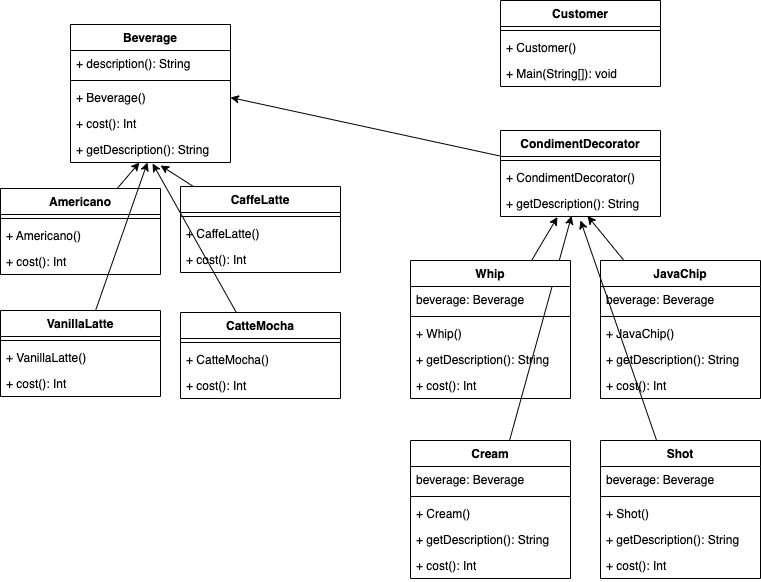

The diagram above was exported from draw.io. Its source (the exported page's mxGraphModel, read from the mxfile embedded in the PNG):
<mxGraphModel dx="694" dy="543" grid="1" gridSize="10" guides="1" tooltips="1" connect="1" arrows="1" fold="1" page="1" pageScale="1" pageWidth="827" pageHeight="1169" math="0" shadow="0">
  <root>
    <mxCell id="0" />
    <mxCell id="1" parent="0" />
    <mxCell id="t5_0xn9e3pguXTCIK6FR-96" style="edgeStyle=none;rounded=0;orthogonalLoop=1;jettySize=auto;html=1;entryX=0.444;entryY=0.981;entryDx=0;entryDy=0;entryPerimeter=0;" edge="1" parent="1" source="t5_0xn9e3pguXTCIK6FR-9" target="t5_0xn9e3pguXTCIK6FR-20">
      <mxGeometry relative="1" as="geometry" />
    </mxCell>
    <mxCell id="t5_0xn9e3pguXTCIK6FR-9" value="Cream" style="swimlane;fontStyle=1;align=center;verticalAlign=top;childLayout=stackLayout;horizontal=1;startSize=26;horizontalStack=0;resizeParent=1;resizeParentMax=0;resizeLast=0;collapsible=1;marginBottom=0;" vertex="1" parent="1">
      <mxGeometry x="420" y="470" width="160" height="138" as="geometry" />
    </mxCell>
    <mxCell id="t5_0xn9e3pguXTCIK6FR-10" value="beverage: Beverage" style="text;strokeColor=none;fillColor=none;align=left;verticalAlign=top;spacingLeft=4;spacingRight=4;overflow=hidden;rotatable=0;points=[[0,0.5],[1,0.5]];portConstraint=eastwest;" vertex="1" parent="t5_0xn9e3pguXTCIK6FR-9">
      <mxGeometry y="26" width="160" height="26" as="geometry" />
    </mxCell>
    <mxCell id="t5_0xn9e3pguXTCIK6FR-11" value="" style="line;strokeWidth=1;fillColor=none;align=left;verticalAlign=middle;spacingTop=-1;spacingLeft=3;spacingRight=3;rotatable=0;labelPosition=right;points=[];portConstraint=eastwest;strokeColor=inherit;" vertex="1" parent="t5_0xn9e3pguXTCIK6FR-9">
      <mxGeometry y="52" width="160" height="8" as="geometry" />
    </mxCell>
    <mxCell id="t5_0xn9e3pguXTCIK6FR-55" value="+ Cream()" style="text;strokeColor=none;fillColor=none;align=left;verticalAlign=top;spacingLeft=4;spacingRight=4;overflow=hidden;rotatable=0;points=[[0,0.5],[1,0.5]];portConstraint=eastwest;" vertex="1" parent="t5_0xn9e3pguXTCIK6FR-9">
      <mxGeometry y="60" width="160" height="26" as="geometry" />
    </mxCell>
    <mxCell id="t5_0xn9e3pguXTCIK6FR-54" value="+ getDescription(): String" style="text;strokeColor=none;fillColor=none;align=left;verticalAlign=top;spacingLeft=4;spacingRight=4;overflow=hidden;rotatable=0;points=[[0,0.5],[1,0.5]];portConstraint=eastwest;" vertex="1" parent="t5_0xn9e3pguXTCIK6FR-9">
      <mxGeometry y="86" width="160" height="26" as="geometry" />
    </mxCell>
    <mxCell id="t5_0xn9e3pguXTCIK6FR-12" value="+ cost(): Int" style="text;strokeColor=none;fillColor=none;align=left;verticalAlign=top;spacingLeft=4;spacingRight=4;overflow=hidden;rotatable=0;points=[[0,0.5],[1,0.5]];portConstraint=eastwest;" vertex="1" parent="t5_0xn9e3pguXTCIK6FR-9">
      <mxGeometry y="112" width="160" height="26" as="geometry" />
    </mxCell>
    <mxCell id="t5_0xn9e3pguXTCIK6FR-98" style="edgeStyle=none;rounded=0;orthogonalLoop=1;jettySize=auto;html=1;entryX=1;entryY=0.5;entryDx=0;entryDy=0;" edge="1" parent="1" source="t5_0xn9e3pguXTCIK6FR-17" target="t5_0xn9e3pguXTCIK6FR-46">
      <mxGeometry relative="1" as="geometry" />
    </mxCell>
    <mxCell id="t5_0xn9e3pguXTCIK6FR-17" value="CondimentDecorator" style="swimlane;fontStyle=1;align=center;verticalAlign=top;childLayout=stackLayout;horizontal=1;startSize=26;horizontalStack=0;resizeParent=1;resizeParentMax=0;resizeLast=0;collapsible=1;marginBottom=0;" vertex="1" parent="1">
      <mxGeometry x="510" y="160" width="160" height="86" as="geometry" />
    </mxCell>
    <mxCell id="t5_0xn9e3pguXTCIK6FR-19" value="" style="line;strokeWidth=1;fillColor=none;align=left;verticalAlign=middle;spacingTop=-1;spacingLeft=3;spacingRight=3;rotatable=0;labelPosition=right;points=[];portConstraint=eastwest;strokeColor=inherit;" vertex="1" parent="t5_0xn9e3pguXTCIK6FR-17">
      <mxGeometry y="26" width="160" height="8" as="geometry" />
    </mxCell>
    <mxCell id="t5_0xn9e3pguXTCIK6FR-47" value="+ CondimentDecorator()" style="text;strokeColor=none;fillColor=none;align=left;verticalAlign=top;spacingLeft=4;spacingRight=4;overflow=hidden;rotatable=0;points=[[0,0.5],[1,0.5]];portConstraint=eastwest;" vertex="1" parent="t5_0xn9e3pguXTCIK6FR-17">
      <mxGeometry y="34" width="160" height="26" as="geometry" />
    </mxCell>
    <mxCell id="t5_0xn9e3pguXTCIK6FR-20" value="+ getDescription(): String" style="text;strokeColor=none;fillColor=none;align=left;verticalAlign=top;spacingLeft=4;spacingRight=4;overflow=hidden;rotatable=0;points=[[0,0.5],[1,0.5]];portConstraint=eastwest;" vertex="1" parent="t5_0xn9e3pguXTCIK6FR-17">
      <mxGeometry y="60" width="160" height="26" as="geometry" />
    </mxCell>
    <mxCell id="t5_0xn9e3pguXTCIK6FR-99" style="edgeStyle=none;rounded=0;orthogonalLoop=1;jettySize=auto;html=1;" edge="1" parent="1" source="t5_0xn9e3pguXTCIK6FR-29" target="t5_0xn9e3pguXTCIK6FR-44">
      <mxGeometry relative="1" as="geometry" />
    </mxCell>
    <mxCell id="t5_0xn9e3pguXTCIK6FR-29" value="Americano" style="swimlane;fontStyle=1;align=center;verticalAlign=top;childLayout=stackLayout;horizontal=1;startSize=26;horizontalStack=0;resizeParent=1;resizeParentMax=0;resizeLast=0;collapsible=1;marginBottom=0;" vertex="1" parent="1">
      <mxGeometry x="10" y="218" width="160" height="86" as="geometry" />
    </mxCell>
    <mxCell id="t5_0xn9e3pguXTCIK6FR-31" value="" style="line;strokeWidth=1;fillColor=none;align=left;verticalAlign=middle;spacingTop=-1;spacingLeft=3;spacingRight=3;rotatable=0;labelPosition=right;points=[];portConstraint=eastwest;strokeColor=inherit;" vertex="1" parent="t5_0xn9e3pguXTCIK6FR-29">
      <mxGeometry y="26" width="160" height="8" as="geometry" />
    </mxCell>
    <mxCell id="t5_0xn9e3pguXTCIK6FR-75" value="+ Americano()" style="text;strokeColor=none;fillColor=none;align=left;verticalAlign=top;spacingLeft=4;spacingRight=4;overflow=hidden;rotatable=0;points=[[0,0.5],[1,0.5]];portConstraint=eastwest;" vertex="1" parent="t5_0xn9e3pguXTCIK6FR-29">
      <mxGeometry y="34" width="160" height="26" as="geometry" />
    </mxCell>
    <mxCell id="t5_0xn9e3pguXTCIK6FR-32" value="+ cost(): Int" style="text;strokeColor=none;fillColor=none;align=left;verticalAlign=top;spacingLeft=4;spacingRight=4;overflow=hidden;rotatable=0;points=[[0,0.5],[1,0.5]];portConstraint=eastwest;" vertex="1" parent="t5_0xn9e3pguXTCIK6FR-29">
      <mxGeometry y="60" width="160" height="26" as="geometry" />
    </mxCell>
    <mxCell id="t5_0xn9e3pguXTCIK6FR-41" value="Beverage" style="swimlane;fontStyle=1;align=center;verticalAlign=top;childLayout=stackLayout;horizontal=1;startSize=26;horizontalStack=0;resizeParent=1;resizeParentMax=0;resizeLast=0;collapsible=1;marginBottom=0;" vertex="1" parent="1">
      <mxGeometry x="80" y="54" width="160" height="138" as="geometry" />
    </mxCell>
    <mxCell id="t5_0xn9e3pguXTCIK6FR-42" value="+ description(): String" style="text;strokeColor=none;fillColor=none;align=left;verticalAlign=top;spacingLeft=4;spacingRight=4;overflow=hidden;rotatable=0;points=[[0,0.5],[1,0.5]];portConstraint=eastwest;" vertex="1" parent="t5_0xn9e3pguXTCIK6FR-41">
      <mxGeometry y="26" width="160" height="26" as="geometry" />
    </mxCell>
    <mxCell id="t5_0xn9e3pguXTCIK6FR-43" value="" style="line;strokeWidth=1;fillColor=none;align=left;verticalAlign=middle;spacingTop=-1;spacingLeft=3;spacingRight=3;rotatable=0;labelPosition=right;points=[];portConstraint=eastwest;strokeColor=inherit;" vertex="1" parent="t5_0xn9e3pguXTCIK6FR-41">
      <mxGeometry y="52" width="160" height="8" as="geometry" />
    </mxCell>
    <mxCell id="t5_0xn9e3pguXTCIK6FR-46" value="+ Beverage()" style="text;strokeColor=none;fillColor=none;align=left;verticalAlign=top;spacingLeft=4;spacingRight=4;overflow=hidden;rotatable=0;points=[[0,0.5],[1,0.5]];portConstraint=eastwest;" vertex="1" parent="t5_0xn9e3pguXTCIK6FR-41">
      <mxGeometry y="60" width="160" height="26" as="geometry" />
    </mxCell>
    <mxCell id="t5_0xn9e3pguXTCIK6FR-45" value="+ cost(): Int" style="text;strokeColor=none;fillColor=none;align=left;verticalAlign=top;spacingLeft=4;spacingRight=4;overflow=hidden;rotatable=0;points=[[0,0.5],[1,0.5]];portConstraint=eastwest;" vertex="1" parent="t5_0xn9e3pguXTCIK6FR-41">
      <mxGeometry y="86" width="160" height="26" as="geometry" />
    </mxCell>
    <mxCell id="t5_0xn9e3pguXTCIK6FR-44" value="+ getDescription(): String" style="text;strokeColor=none;fillColor=none;align=left;verticalAlign=top;spacingLeft=4;spacingRight=4;overflow=hidden;rotatable=0;points=[[0,0.5],[1,0.5]];portConstraint=eastwest;" vertex="1" parent="t5_0xn9e3pguXTCIK6FR-41">
      <mxGeometry y="112" width="160" height="26" as="geometry" />
    </mxCell>
    <mxCell id="t5_0xn9e3pguXTCIK6FR-94" style="rounded=0;orthogonalLoop=1;jettySize=auto;html=1;entryX=0.356;entryY=1.019;entryDx=0;entryDy=0;entryPerimeter=0;" edge="1" parent="1" source="t5_0xn9e3pguXTCIK6FR-56" target="t5_0xn9e3pguXTCIK6FR-20">
      <mxGeometry relative="1" as="geometry" />
    </mxCell>
    <mxCell id="t5_0xn9e3pguXTCIK6FR-56" value="Whip" style="swimlane;fontStyle=1;align=center;verticalAlign=top;childLayout=stackLayout;horizontal=1;startSize=26;horizontalStack=0;resizeParent=1;resizeParentMax=0;resizeLast=0;collapsible=1;marginBottom=0;" vertex="1" parent="1">
      <mxGeometry x="420" y="290" width="160" height="138" as="geometry" />
    </mxCell>
    <mxCell id="t5_0xn9e3pguXTCIK6FR-57" value="beverage: Beverage" style="text;strokeColor=none;fillColor=none;align=left;verticalAlign=top;spacingLeft=4;spacingRight=4;overflow=hidden;rotatable=0;points=[[0,0.5],[1,0.5]];portConstraint=eastwest;" vertex="1" parent="t5_0xn9e3pguXTCIK6FR-56">
      <mxGeometry y="26" width="160" height="26" as="geometry" />
    </mxCell>
    <mxCell id="t5_0xn9e3pguXTCIK6FR-58" value="" style="line;strokeWidth=1;fillColor=none;align=left;verticalAlign=middle;spacingTop=-1;spacingLeft=3;spacingRight=3;rotatable=0;labelPosition=right;points=[];portConstraint=eastwest;strokeColor=inherit;" vertex="1" parent="t5_0xn9e3pguXTCIK6FR-56">
      <mxGeometry y="52" width="160" height="8" as="geometry" />
    </mxCell>
    <mxCell id="t5_0xn9e3pguXTCIK6FR-59" value="+ Whip()" style="text;strokeColor=none;fillColor=none;align=left;verticalAlign=top;spacingLeft=4;spacingRight=4;overflow=hidden;rotatable=0;points=[[0,0.5],[1,0.5]];portConstraint=eastwest;" vertex="1" parent="t5_0xn9e3pguXTCIK6FR-56">
      <mxGeometry y="60" width="160" height="26" as="geometry" />
    </mxCell>
    <mxCell id="t5_0xn9e3pguXTCIK6FR-60" value="+ getDescription(): String" style="text;strokeColor=none;fillColor=none;align=left;verticalAlign=top;spacingLeft=4;spacingRight=4;overflow=hidden;rotatable=0;points=[[0,0.5],[1,0.5]];portConstraint=eastwest;" vertex="1" parent="t5_0xn9e3pguXTCIK6FR-56">
      <mxGeometry y="86" width="160" height="26" as="geometry" />
    </mxCell>
    <mxCell id="t5_0xn9e3pguXTCIK6FR-61" value="+ cost(): Int" style="text;strokeColor=none;fillColor=none;align=left;verticalAlign=top;spacingLeft=4;spacingRight=4;overflow=hidden;rotatable=0;points=[[0,0.5],[1,0.5]];portConstraint=eastwest;" vertex="1" parent="t5_0xn9e3pguXTCIK6FR-56">
      <mxGeometry y="112" width="160" height="26" as="geometry" />
    </mxCell>
    <mxCell id="t5_0xn9e3pguXTCIK6FR-95" style="edgeStyle=none;rounded=0;orthogonalLoop=1;jettySize=auto;html=1;entryX=0.544;entryY=0.981;entryDx=0;entryDy=0;entryPerimeter=0;" edge="1" parent="1" source="t5_0xn9e3pguXTCIK6FR-63" target="t5_0xn9e3pguXTCIK6FR-20">
      <mxGeometry relative="1" as="geometry" />
    </mxCell>
    <mxCell id="t5_0xn9e3pguXTCIK6FR-63" value="JavaChip" style="swimlane;fontStyle=1;align=center;verticalAlign=top;childLayout=stackLayout;horizontal=1;startSize=26;horizontalStack=0;resizeParent=1;resizeParentMax=0;resizeLast=0;collapsible=1;marginBottom=0;" vertex="1" parent="1">
      <mxGeometry x="610" y="290" width="160" height="138" as="geometry" />
    </mxCell>
    <mxCell id="t5_0xn9e3pguXTCIK6FR-64" value="beverage: Beverage" style="text;strokeColor=none;fillColor=none;align=left;verticalAlign=top;spacingLeft=4;spacingRight=4;overflow=hidden;rotatable=0;points=[[0,0.5],[1,0.5]];portConstraint=eastwest;" vertex="1" parent="t5_0xn9e3pguXTCIK6FR-63">
      <mxGeometry y="26" width="160" height="26" as="geometry" />
    </mxCell>
    <mxCell id="t5_0xn9e3pguXTCIK6FR-65" value="" style="line;strokeWidth=1;fillColor=none;align=left;verticalAlign=middle;spacingTop=-1;spacingLeft=3;spacingRight=3;rotatable=0;labelPosition=right;points=[];portConstraint=eastwest;strokeColor=inherit;" vertex="1" parent="t5_0xn9e3pguXTCIK6FR-63">
      <mxGeometry y="52" width="160" height="8" as="geometry" />
    </mxCell>
    <mxCell id="t5_0xn9e3pguXTCIK6FR-66" value="+ JavaChip()" style="text;strokeColor=none;fillColor=none;align=left;verticalAlign=top;spacingLeft=4;spacingRight=4;overflow=hidden;rotatable=0;points=[[0,0.5],[1,0.5]];portConstraint=eastwest;" vertex="1" parent="t5_0xn9e3pguXTCIK6FR-63">
      <mxGeometry y="60" width="160" height="26" as="geometry" />
    </mxCell>
    <mxCell id="t5_0xn9e3pguXTCIK6FR-67" value="+ getDescription(): String" style="text;strokeColor=none;fillColor=none;align=left;verticalAlign=top;spacingLeft=4;spacingRight=4;overflow=hidden;rotatable=0;points=[[0,0.5],[1,0.5]];portConstraint=eastwest;" vertex="1" parent="t5_0xn9e3pguXTCIK6FR-63">
      <mxGeometry y="86" width="160" height="26" as="geometry" />
    </mxCell>
    <mxCell id="t5_0xn9e3pguXTCIK6FR-68" value="+ cost(): Int" style="text;strokeColor=none;fillColor=none;align=left;verticalAlign=top;spacingLeft=4;spacingRight=4;overflow=hidden;rotatable=0;points=[[0,0.5],[1,0.5]];portConstraint=eastwest;" vertex="1" parent="t5_0xn9e3pguXTCIK6FR-63">
      <mxGeometry y="112" width="160" height="26" as="geometry" />
    </mxCell>
    <mxCell id="t5_0xn9e3pguXTCIK6FR-97" style="edgeStyle=none;rounded=0;orthogonalLoop=1;jettySize=auto;html=1;" edge="1" parent="1" source="t5_0xn9e3pguXTCIK6FR-69">
      <mxGeometry relative="1" as="geometry">
        <mxPoint x="590" y="250" as="targetPoint" />
      </mxGeometry>
    </mxCell>
    <mxCell id="t5_0xn9e3pguXTCIK6FR-69" value="Shot" style="swimlane;fontStyle=1;align=center;verticalAlign=top;childLayout=stackLayout;horizontal=1;startSize=26;horizontalStack=0;resizeParent=1;resizeParentMax=0;resizeLast=0;collapsible=1;marginBottom=0;" vertex="1" parent="1">
      <mxGeometry x="610" y="470" width="160" height="138" as="geometry" />
    </mxCell>
    <mxCell id="t5_0xn9e3pguXTCIK6FR-70" value="beverage: Beverage" style="text;strokeColor=none;fillColor=none;align=left;verticalAlign=top;spacingLeft=4;spacingRight=4;overflow=hidden;rotatable=0;points=[[0,0.5],[1,0.5]];portConstraint=eastwest;" vertex="1" parent="t5_0xn9e3pguXTCIK6FR-69">
      <mxGeometry y="26" width="160" height="26" as="geometry" />
    </mxCell>
    <mxCell id="t5_0xn9e3pguXTCIK6FR-71" value="" style="line;strokeWidth=1;fillColor=none;align=left;verticalAlign=middle;spacingTop=-1;spacingLeft=3;spacingRight=3;rotatable=0;labelPosition=right;points=[];portConstraint=eastwest;strokeColor=inherit;" vertex="1" parent="t5_0xn9e3pguXTCIK6FR-69">
      <mxGeometry y="52" width="160" height="8" as="geometry" />
    </mxCell>
    <mxCell id="t5_0xn9e3pguXTCIK6FR-72" value="+ Shot()" style="text;strokeColor=none;fillColor=none;align=left;verticalAlign=top;spacingLeft=4;spacingRight=4;overflow=hidden;rotatable=0;points=[[0,0.5],[1,0.5]];portConstraint=eastwest;" vertex="1" parent="t5_0xn9e3pguXTCIK6FR-69">
      <mxGeometry y="60" width="160" height="26" as="geometry" />
    </mxCell>
    <mxCell id="t5_0xn9e3pguXTCIK6FR-73" value="+ getDescription(): String" style="text;strokeColor=none;fillColor=none;align=left;verticalAlign=top;spacingLeft=4;spacingRight=4;overflow=hidden;rotatable=0;points=[[0,0.5],[1,0.5]];portConstraint=eastwest;" vertex="1" parent="t5_0xn9e3pguXTCIK6FR-69">
      <mxGeometry y="86" width="160" height="26" as="geometry" />
    </mxCell>
    <mxCell id="t5_0xn9e3pguXTCIK6FR-74" value="+ cost(): Int" style="text;strokeColor=none;fillColor=none;align=left;verticalAlign=top;spacingLeft=4;spacingRight=4;overflow=hidden;rotatable=0;points=[[0,0.5],[1,0.5]];portConstraint=eastwest;" vertex="1" parent="t5_0xn9e3pguXTCIK6FR-69">
      <mxGeometry y="112" width="160" height="26" as="geometry" />
    </mxCell>
    <mxCell id="t5_0xn9e3pguXTCIK6FR-102" style="edgeStyle=none;rounded=0;orthogonalLoop=1;jettySize=auto;html=1;entryX=0.513;entryY=1.038;entryDx=0;entryDy=0;entryPerimeter=0;" edge="1" parent="1" source="t5_0xn9e3pguXTCIK6FR-76" target="t5_0xn9e3pguXTCIK6FR-44">
      <mxGeometry relative="1" as="geometry" />
    </mxCell>
    <mxCell id="t5_0xn9e3pguXTCIK6FR-76" value="CatteMocha" style="swimlane;fontStyle=1;align=center;verticalAlign=top;childLayout=stackLayout;horizontal=1;startSize=26;horizontalStack=0;resizeParent=1;resizeParentMax=0;resizeLast=0;collapsible=1;marginBottom=0;" vertex="1" parent="1">
      <mxGeometry x="190" y="342" width="160" height="86" as="geometry" />
    </mxCell>
    <mxCell id="t5_0xn9e3pguXTCIK6FR-77" value="" style="line;strokeWidth=1;fillColor=none;align=left;verticalAlign=middle;spacingTop=-1;spacingLeft=3;spacingRight=3;rotatable=0;labelPosition=right;points=[];portConstraint=eastwest;strokeColor=inherit;" vertex="1" parent="t5_0xn9e3pguXTCIK6FR-76">
      <mxGeometry y="26" width="160" height="8" as="geometry" />
    </mxCell>
    <mxCell id="t5_0xn9e3pguXTCIK6FR-78" value="+ CatteMocha()" style="text;strokeColor=none;fillColor=none;align=left;verticalAlign=top;spacingLeft=4;spacingRight=4;overflow=hidden;rotatable=0;points=[[0,0.5],[1,0.5]];portConstraint=eastwest;" vertex="1" parent="t5_0xn9e3pguXTCIK6FR-76">
      <mxGeometry y="34" width="160" height="26" as="geometry" />
    </mxCell>
    <mxCell id="t5_0xn9e3pguXTCIK6FR-79" value="+ cost(): Int" style="text;strokeColor=none;fillColor=none;align=left;verticalAlign=top;spacingLeft=4;spacingRight=4;overflow=hidden;rotatable=0;points=[[0,0.5],[1,0.5]];portConstraint=eastwest;" vertex="1" parent="t5_0xn9e3pguXTCIK6FR-76">
      <mxGeometry y="60" width="160" height="26" as="geometry" />
    </mxCell>
    <mxCell id="t5_0xn9e3pguXTCIK6FR-101" style="edgeStyle=none;rounded=0;orthogonalLoop=1;jettySize=auto;html=1;entryX=0.481;entryY=1;entryDx=0;entryDy=0;entryPerimeter=0;" edge="1" parent="1" source="t5_0xn9e3pguXTCIK6FR-80" target="t5_0xn9e3pguXTCIK6FR-44">
      <mxGeometry relative="1" as="geometry" />
    </mxCell>
    <mxCell id="t5_0xn9e3pguXTCIK6FR-80" value="VanillaLatte" style="swimlane;fontStyle=1;align=center;verticalAlign=top;childLayout=stackLayout;horizontal=1;startSize=26;horizontalStack=0;resizeParent=1;resizeParentMax=0;resizeLast=0;collapsible=1;marginBottom=0;" vertex="1" parent="1">
      <mxGeometry x="10" y="340" width="160" height="86" as="geometry" />
    </mxCell>
    <mxCell id="t5_0xn9e3pguXTCIK6FR-81" value="" style="line;strokeWidth=1;fillColor=none;align=left;verticalAlign=middle;spacingTop=-1;spacingLeft=3;spacingRight=3;rotatable=0;labelPosition=right;points=[];portConstraint=eastwest;strokeColor=inherit;" vertex="1" parent="t5_0xn9e3pguXTCIK6FR-80">
      <mxGeometry y="26" width="160" height="8" as="geometry" />
    </mxCell>
    <mxCell id="t5_0xn9e3pguXTCIK6FR-82" value="+ VanillaLatte()" style="text;strokeColor=none;fillColor=none;align=left;verticalAlign=top;spacingLeft=4;spacingRight=4;overflow=hidden;rotatable=0;points=[[0,0.5],[1,0.5]];portConstraint=eastwest;" vertex="1" parent="t5_0xn9e3pguXTCIK6FR-80">
      <mxGeometry y="34" width="160" height="26" as="geometry" />
    </mxCell>
    <mxCell id="t5_0xn9e3pguXTCIK6FR-83" value="+ cost(): Int" style="text;strokeColor=none;fillColor=none;align=left;verticalAlign=top;spacingLeft=4;spacingRight=4;overflow=hidden;rotatable=0;points=[[0,0.5],[1,0.5]];portConstraint=eastwest;" vertex="1" parent="t5_0xn9e3pguXTCIK6FR-80">
      <mxGeometry y="60" width="160" height="26" as="geometry" />
    </mxCell>
    <mxCell id="t5_0xn9e3pguXTCIK6FR-100" style="edgeStyle=none;rounded=0;orthogonalLoop=1;jettySize=auto;html=1;entryX=0.563;entryY=1.115;entryDx=0;entryDy=0;entryPerimeter=0;" edge="1" parent="1" source="t5_0xn9e3pguXTCIK6FR-84" target="t5_0xn9e3pguXTCIK6FR-44">
      <mxGeometry relative="1" as="geometry" />
    </mxCell>
    <mxCell id="t5_0xn9e3pguXTCIK6FR-84" value="CaffeLatte" style="swimlane;fontStyle=1;align=center;verticalAlign=top;childLayout=stackLayout;horizontal=1;startSize=26;horizontalStack=0;resizeParent=1;resizeParentMax=0;resizeLast=0;collapsible=1;marginBottom=0;" vertex="1" parent="1">
      <mxGeometry x="190" y="216" width="160" height="86" as="geometry" />
    </mxCell>
    <mxCell id="t5_0xn9e3pguXTCIK6FR-85" value="" style="line;strokeWidth=1;fillColor=none;align=left;verticalAlign=middle;spacingTop=-1;spacingLeft=3;spacingRight=3;rotatable=0;labelPosition=right;points=[];portConstraint=eastwest;strokeColor=inherit;" vertex="1" parent="t5_0xn9e3pguXTCIK6FR-84">
      <mxGeometry y="26" width="160" height="8" as="geometry" />
    </mxCell>
    <mxCell id="t5_0xn9e3pguXTCIK6FR-86" value="+ CaffeLatte()" style="text;strokeColor=none;fillColor=none;align=left;verticalAlign=top;spacingLeft=4;spacingRight=4;overflow=hidden;rotatable=0;points=[[0,0.5],[1,0.5]];portConstraint=eastwest;" vertex="1" parent="t5_0xn9e3pguXTCIK6FR-84">
      <mxGeometry y="34" width="160" height="26" as="geometry" />
    </mxCell>
    <mxCell id="t5_0xn9e3pguXTCIK6FR-87" value="+ cost(): Int" style="text;strokeColor=none;fillColor=none;align=left;verticalAlign=top;spacingLeft=4;spacingRight=4;overflow=hidden;rotatable=0;points=[[0,0.5],[1,0.5]];portConstraint=eastwest;" vertex="1" parent="t5_0xn9e3pguXTCIK6FR-84">
      <mxGeometry y="60" width="160" height="26" as="geometry" />
    </mxCell>
    <mxCell id="t5_0xn9e3pguXTCIK6FR-90" value="Customer" style="swimlane;fontStyle=1;align=center;verticalAlign=top;childLayout=stackLayout;horizontal=1;startSize=26;horizontalStack=0;resizeParent=1;resizeParentMax=0;resizeLast=0;collapsible=1;marginBottom=0;" vertex="1" parent="1">
      <mxGeometry x="510" y="30" width="160" height="86" as="geometry" />
    </mxCell>
    <mxCell id="t5_0xn9e3pguXTCIK6FR-91" value="" style="line;strokeWidth=1;fillColor=none;align=left;verticalAlign=middle;spacingTop=-1;spacingLeft=3;spacingRight=3;rotatable=0;labelPosition=right;points=[];portConstraint=eastwest;strokeColor=inherit;" vertex="1" parent="t5_0xn9e3pguXTCIK6FR-90">
      <mxGeometry y="26" width="160" height="8" as="geometry" />
    </mxCell>
    <mxCell id="t5_0xn9e3pguXTCIK6FR-92" value="+ Customer()" style="text;strokeColor=none;fillColor=none;align=left;verticalAlign=top;spacingLeft=4;spacingRight=4;overflow=hidden;rotatable=0;points=[[0,0.5],[1,0.5]];portConstraint=eastwest;" vertex="1" parent="t5_0xn9e3pguXTCIK6FR-90">
      <mxGeometry y="34" width="160" height="26" as="geometry" />
    </mxCell>
    <mxCell id="t5_0xn9e3pguXTCIK6FR-93" value="+ Main(String[]): void" style="text;strokeColor=none;fillColor=none;align=left;verticalAlign=top;spacingLeft=4;spacingRight=4;overflow=hidden;rotatable=0;points=[[0,0.5],[1,0.5]];portConstraint=eastwest;" vertex="1" parent="t5_0xn9e3pguXTCIK6FR-90">
      <mxGeometry y="60" width="160" height="26" as="geometry" />
    </mxCell>
  </root>
</mxGraphModel>